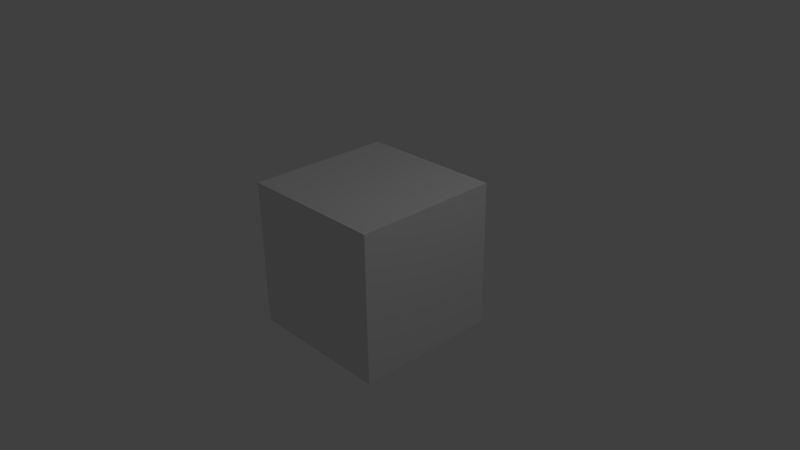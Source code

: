# Source: test_unit.blend  (saved by Blender 2.72.0; exported with 4.5.12 LTS)
import bpy
from mathutils import Matrix  # noqa: F401  (used for matrix-valued properties, if any)

bpy.ops.wm.read_factory_settings(use_empty=True)
scene = bpy.context.scene
scene.name = 'Scene'

# ---- collections
col_collection_1 = bpy.data.collections.new('Collection 1'); scene.collection.children.link(col_collection_1)

# ---- materials (node trees are filled in below, after node groups)
mat_material = bpy.data.materials.new('Material')
mat_material.alpha_threshold = 0.0
mat_material.use_transparent_shadow = False
mat_material.roughness = 0.5
mat_material.line_color = (0.0, 0.0, 0.0, 1.0)

# ---- material node trees

# ---- world
world_world = bpy.data.worlds.new('World'); scene.world = world_world
world_world.color = (0.05088, 0.05088, 0.05088)
world_world.use_sun_shadow = False
world_world.sun_shadow_jitter_overblur = 0.0
world_world.cycles.sampling_method = 'MANUAL'
world_world.cycles.sample_map_resolution = 256

# ---- cameras
cam_camera = bpy.data.cameras.new('Camera')
cam_camera.clip_end = 100.0
cam_camera.lens = 35.0
cam_camera.sensor_width = 32.0
cam_camera.sensor_height = 18.0
cam_camera.ortho_scale = 7.314
cam_camera.dof.focus_distance = 0.0
cam_camera.dof.aperture_fstop = 128.0

# ---- lights
light_lamp = bpy.data.lights.new('Lamp', 'POINT')
light_lamp.transmission_factor = 0.0
light_lamp.cutoff_distance = 30.0
light_lamp.energy = 100.0
light_lamp.shadow_buffer_clip_start = 1.001
light_lamp.shadow_soft_size = 0.1
light_lamp.shadow_maximum_resolution = 0.006
light_lamp.use_absolute_resolution = True
light_lamp.cycles.use_multiple_importance_sampling = False

# ---- meshes
me_cube = bpy.data.meshes.new('Cube')
me_cube.from_pydata([(1.0, 1.0, -1.0), (1.0, -1.0, -1.0), (-1.0, -1.0, -1.0), (-1.0, 1.0, -1.0), (1.0, 1.0, 1.0), (1.0, -1.0, 1.0), (-1.0, -1.0, 1.0), (-1.0, 1.0, 1.0)], [], [(0, 1, 2, 3), (4, 7, 6, 5), (0, 4, 5, 1), (1, 5, 6, 2), (2, 6, 7, 3), (4, 0, 3, 7)])
me_cube.materials.append(mat_material)
me_cube.use_remesh_preserve_volume = False
me_cube.use_remesh_preserve_attributes = False
me_cube.use_mirror_vertex_groups = False
me_cube.update()

# ---- objects
ob_cube = bpy.data.objects.new('Cube', me_cube)
ob_lamp = bpy.data.objects.new('Lamp', light_lamp)
ob_camera = bpy.data.objects.new('Camera', cam_camera)

# ---- transforms, parenting, visibility, modifiers, constraints
ob_cube.location = (0.0, 0.0, 0.0)
ob_cube.lock_rotations_4d = False
ob_cube.empty_display_type = 'ARROWS'
ob_cube.lineart.crease_threshold = 0.0
ob_lamp.location = (4.076, 1.005, 5.904)
ob_lamp.rotation_euler = (0.6503, 0.05522, 1.866)
ob_lamp.lock_rotations_4d = False
ob_lamp.empty_display_type = 'ARROWS'
ob_lamp.color = (0.0, 0.0, 0.0, 0.0)
ob_lamp.lineart.crease_threshold = 0.0
ob_camera.location = (7.481, -6.508, 5.344)
ob_camera.rotation_euler = (1.109, 0.01082, 0.8149)
ob_camera.lock_rotations_4d = False
ob_camera.empty_display_type = 'ARROWS'
ob_camera.color = (0.0, 0.0, 0.0, 0.0)
ob_camera.display_type = 'WIRE'
ob_camera.lineart.crease_threshold = 0.0

# ---- collection membership
col_collection_1.objects.link(ob_cube)
col_collection_1.objects.link(ob_lamp)
col_collection_1.objects.link(ob_camera)

# ---- scene / render settings (as saved in the file)
scene.camera = ob_camera
scene.frame_start = 1; scene.frame_end = 250; scene.frame_set(1)
scene.render.engine = 'BLENDER_EEVEE_NEXT'
scene.render.resolution_percentage = 50
scene.render.dither_intensity = 0.0
scene.cycles.use_denoising = False
scene.cycles.samples = 10
scene.cycles.sampling_pattern = 'TABULATED_SOBOL'
scene.cycles.light_sampling_threshold = 0.0
scene.cycles.use_adaptive_sampling = False
scene.cycles.use_light_tree = False
scene.cycles.blur_glossy = 0.0
scene.cycles.pixel_filter_type = 'GAUSSIAN'
scene.cycles.sample_clamp_indirect = 0.0
scene.view_settings.view_transform = 'Standard'
bpy.context.view_layer.update()
